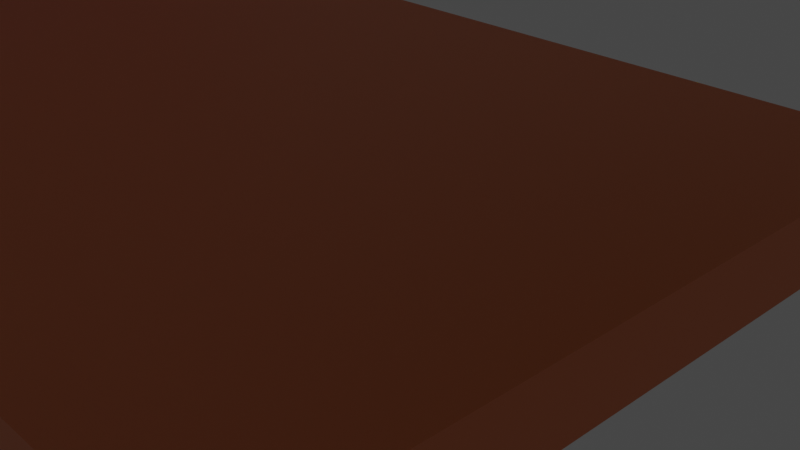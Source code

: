 # Source: FIghtSceneBackground.blend  (saved by Blender 2.93.21; exported with 4.5.12 LTS)
import bpy
from mathutils import Matrix  # noqa: F401  (used for matrix-valued properties, if any)

bpy.ops.wm.read_factory_settings(use_empty=True)
scene = bpy.context.scene
scene.name = 'Scene'

# ---- collections
col_collection = bpy.data.collections.new('Collection'); scene.collection.children.link(col_collection)

# ---- materials (node trees are filled in below, after node groups)
mat_material_002 = bpy.data.materials.new('Material.002')
mat_material_002.use_transparent_shadow = False
mat_material_003 = bpy.data.materials.new('Material.003')
mat_material_003.use_transparent_shadow = False
mat_material_005 = bpy.data.materials.new('Material.005')
mat_material_005.use_transparent_shadow = False
mat_material_004 = bpy.data.materials.new('Material.004')
mat_material_004.use_transparent_shadow = False
mat_material_001 = bpy.data.materials.new('Material.001')
mat_material_001.use_transparent_shadow = False

# ---- material node trees
mat_material_002.use_nodes = True; mat_material_002.node_tree.nodes.clear()
_N = mat_material_002.node_tree.nodes; _L = mat_material_002.node_tree.links
n0 = _N.new('ShaderNodeBsdfPrincipled'); n0.name = 'Principled BSDF'; n0.location = (10, 300)
n0.distribution = 'GGX'
n0.subsurface_method = 'BURLEY'
n0.inputs[0].default_value = (0.7815, 0.8, 0.02513, 1.0)
n0.inputs[3].default_value = 1.45
n0.inputs[27].default_value = (0.0, 0.0, 0.0, 1.0)
n0.inputs[28].default_value = 1.0
n1 = _N.new('ShaderNodeOutputMaterial'); n1.name = 'Material Output'; n1.location = (300, 300)
_L.new(n0.outputs[0], n1.inputs[0])
n1.is_active_output = True
mat_material_003.use_nodes = True; mat_material_003.node_tree.nodes.clear()
_N = mat_material_003.node_tree.nodes; _L = mat_material_003.node_tree.links
n0 = _N.new('ShaderNodeBsdfPrincipled'); n0.name = 'Principled BSDF'; n0.location = (10, 300)
n0.distribution = 'GGX'
n0.subsurface_method = 'BURLEY'
n0.inputs[0].default_value = (0.08796, 0.2401, 0.8, 1.0)
n0.inputs[3].default_value = 1.45
n0.inputs[27].default_value = (0.0, 0.0, 0.0, 1.0)
n0.inputs[28].default_value = 1.0
n1 = _N.new('ShaderNodeOutputMaterial'); n1.name = 'Material Output'; n1.location = (300, 300)
_L.new(n0.outputs[0], n1.inputs[0])
n1.is_active_output = True
mat_material_005.use_nodes = True; mat_material_005.node_tree.nodes.clear()
_N = mat_material_005.node_tree.nodes; _L = mat_material_005.node_tree.links
n0 = _N.new('ShaderNodeBsdfPrincipled'); n0.name = 'Principled BSDF'; n0.location = (10, 300)
n0.distribution = 'GGX'
n0.subsurface_method = 'BURLEY'
n0.inputs[0].default_value = (0.8, 0.01564, 0.07639, 1.0)
n0.inputs[3].default_value = 1.45
n0.inputs[27].default_value = (0.0, 0.0, 0.0, 1.0)
n0.inputs[28].default_value = 1.0
n1 = _N.new('ShaderNodeOutputMaterial'); n1.name = 'Material Output'; n1.location = (300, 300)
_L.new(n0.outputs[0], n1.inputs[0])
n1.is_active_output = True
mat_material_004.use_nodes = True; mat_material_004.node_tree.nodes.clear()
_N = mat_material_004.node_tree.nodes; _L = mat_material_004.node_tree.links
n0 = _N.new('ShaderNodeBsdfPrincipled'); n0.name = 'Principled BSDF'; n0.location = (10, 300)
n0.distribution = 'GGX'
n0.subsurface_method = 'BURLEY'
n0.inputs[0].default_value = (0.001586, 0.8, 0.1853, 1.0)
n0.inputs[3].default_value = 1.45
n0.inputs[27].default_value = (0.0, 0.0, 0.0, 1.0)
n0.inputs[28].default_value = 1.0
n1 = _N.new('ShaderNodeOutputMaterial'); n1.name = 'Material Output'; n1.location = (300, 300)
_L.new(n0.outputs[0], n1.inputs[0])
n1.is_active_output = True
mat_material_001.use_nodes = True; mat_material_001.node_tree.nodes.clear()
_N = mat_material_001.node_tree.nodes; _L = mat_material_001.node_tree.links
n0 = _N.new('ShaderNodeBsdfPrincipled'); n0.name = 'Principled BSDF'; n0.location = (10, 300)
n0.distribution = 'GGX'
n0.subsurface_method = 'BURLEY'
n0.inputs[0].default_value = (0.8, 0.2185, 0.07966, 1.0)
n0.inputs[3].default_value = 1.45
n0.inputs[27].default_value = (0.0, 0.0, 0.0, 1.0)
n0.inputs[28].default_value = 1.0
n1 = _N.new('ShaderNodeOutputMaterial'); n1.name = 'Material Output'; n1.location = (300, 300)
_L.new(n0.outputs[0], n1.inputs[0])
n1.is_active_output = True

# ---- world
world_world = bpy.data.worlds.new('World'); scene.world = world_world
world_world.use_nodes = True; world_world.node_tree.nodes.clear()
_N = world_world.node_tree.nodes; _L = world_world.node_tree.links
n0 = _N.new('ShaderNodeOutputWorld'); n0.name = 'World Output'; n0.location = (300, 300)
n1 = _N.new('ShaderNodeBackground'); n1.name = 'Background'; n1.location = (10, 300)
n1.inputs[0].default_value = (0.05088, 0.05088, 0.05088, 1.0)
_L.new(n1.outputs[0], n0.inputs[0])
n0.is_active_output = True
world_world.color = (0.05088, 0.05088, 0.05088)
world_world.use_sun_shadow = False
world_world.sun_shadow_jitter_overblur = 0.0

# ---- cameras
cam_camera = bpy.data.cameras.new('Camera')
cam_camera.clip_end = 100.0
cam_camera.ortho_scale = 7.314

# ---- lights
light_light = bpy.data.lights.new('Light', 'POINT')
light_light.transmission_factor = 0.0
light_light.energy = 1000.0
light_light.shadow_soft_size = 0.1
light_light.shadow_maximum_resolution = 0.006
light_light.use_absolute_resolution = True

# ---- meshes
me_cube_001 = bpy.data.meshes.new('Cube.001')
me_cube_001.from_pydata([(-2.028, -4.641, -0.4392), (-2.028, -4.641, 0.4392), (-2.028, 4.641, -0.4392), (-2.028, 4.641, 0.4392), (2.028, -4.641, -0.4392), (2.028, -4.641, 0.4392), (2.028, 4.641, -0.4392), (2.028, 4.641, 0.4392)], [], [(0, 1, 3, 2), (2, 3, 7, 6), (6, 7, 5, 4), (4, 5, 1, 0), (2, 6, 4, 0), (7, 3, 1, 5)])
_uv = me_cube_001.uv_layers.new(name='UVMap')
_uv.uv.foreach_set('vector', [0.375, 0.0, 0.625, 0.0, 0.625, 0.25, 0.375, 0.25, 0.375, 0.25, 0.625, 0.25, 0.625, 0.5, 0.375, 0.5, 0.375, 0.5, 0.625, 0.5, 0.625, 0.75, 0.375, 0.75, 0.375, 0.75, 0.625, 0.75, 0.625, 1.0, 0.375, 1.0, 0.125, 0.5, 0.375, 0.5, 0.375, 0.75, 0.125, 0.75, 0.625, 0.5, 0.875, 0.5, 0.875, 0.75, 0.625, 0.75])
me_cube_001.materials.append(mat_material_002)
me_cube_001.use_remesh_fix_poles = True
me_cube_001.use_remesh_preserve_attributes = False
me_cube_001.update()
me_cube_002 = bpy.data.meshes.new('Cube.002')
me_cube_002.from_pydata([(-1.414, -2.798, -0.2989), (-1.414, -2.798, 0.2989), (-1.414, 2.798, -0.2989), (-1.414, 2.798, 0.2989), (1.414, -2.798, -0.2989), (1.414, -2.798, 0.2989), (1.414, 2.798, -0.2989), (1.414, 2.798, 0.2989)], [], [(0, 1, 3, 2), (2, 3, 7, 6), (6, 7, 5, 4), (4, 5, 1, 0), (2, 6, 4, 0), (7, 3, 1, 5)])
_uv = me_cube_002.uv_layers.new(name='UVMap')
_uv.uv.foreach_set('vector', [0.375, 0.0, 0.625, 0.0, 0.625, 0.25, 0.375, 0.25, 0.375, 0.25, 0.625, 0.25, 0.625, 0.5, 0.375, 0.5, 0.375, 0.5, 0.625, 0.5, 0.625, 0.75, 0.375, 0.75, 0.375, 0.75, 0.625, 0.75, 0.625, 1.0, 0.375, 1.0, 0.125, 0.5, 0.375, 0.5, 0.375, 0.75, 0.125, 0.75, 0.625, 0.5, 0.875, 0.5, 0.875, 0.75, 0.625, 0.75])
me_cube_002.materials.append(mat_material_003)
me_cube_002.use_remesh_fix_poles = True
me_cube_002.use_remesh_preserve_attributes = False
me_cube_002.update()
me_cube_003 = bpy.data.meshes.new('Cube.003')
me_cube_003.from_pydata([(-2.06, -7.218, -0.4159), (-2.06, -7.218, 0.4159), (-2.06, 7.218, -0.4159), (-2.06, 7.218, 0.4159), (2.06, -7.218, -0.4159), (2.06, -7.218, 0.4159), (2.06, 7.218, -0.4159), (2.06, 7.218, 0.4159)], [], [(0, 1, 3, 2), (2, 3, 7, 6), (6, 7, 5, 4), (4, 5, 1, 0), (2, 6, 4, 0), (7, 3, 1, 5)])
_uv = me_cube_003.uv_layers.new(name='UVMap')
_uv.uv.foreach_set('vector', [0.375, 0.0, 0.625, 0.0, 0.625, 0.25, 0.375, 0.25, 0.375, 0.25, 0.625, 0.25, 0.625, 0.5, 0.375, 0.5, 0.375, 0.5, 0.625, 0.5, 0.625, 0.75, 0.375, 0.75, 0.375, 0.75, 0.625, 0.75, 0.625, 1.0, 0.375, 1.0, 0.125, 0.5, 0.375, 0.5, 0.375, 0.75, 0.125, 0.75, 0.625, 0.5, 0.875, 0.5, 0.875, 0.75, 0.625, 0.75])
me_cube_003.materials.append(mat_material_005)
me_cube_003.use_remesh_fix_poles = True
me_cube_003.use_remesh_preserve_attributes = False
me_cube_003.update()
me_cube_005 = bpy.data.meshes.new('Cube.005')
me_cube_005.from_pydata([(-1.824, -3.296, -0.2388), (-1.824, -3.296, 0.2388), (-1.824, 3.296, -0.2388), (-1.824, 3.296, 0.2388), (1.824, -3.296, -0.2388), (1.824, -3.296, 0.2388), (1.824, 3.296, -0.2388), (1.824, 3.296, 0.2388)], [], [(0, 1, 3, 2), (2, 3, 7, 6), (6, 7, 5, 4), (4, 5, 1, 0), (2, 6, 4, 0), (7, 3, 1, 5)])
_uv = me_cube_005.uv_layers.new(name='UVMap')
_uv.uv.foreach_set('vector', [0.375, 0.0, 0.625, 0.0, 0.625, 0.25, 0.375, 0.25, 0.375, 0.25, 0.625, 0.25, 0.625, 0.5, 0.375, 0.5, 0.375, 0.5, 0.625, 0.5, 0.625, 0.75, 0.375, 0.75, 0.375, 0.75, 0.625, 0.75, 0.625, 1.0, 0.375, 1.0, 0.125, 0.5, 0.375, 0.5, 0.375, 0.75, 0.125, 0.75, 0.625, 0.5, 0.875, 0.5, 0.875, 0.75, 0.625, 0.75])
me_cube_005.materials.append(mat_material_004)
me_cube_005.use_remesh_fix_poles = True
me_cube_005.use_remesh_preserve_attributes = False
me_cube_005.update()
me_cube_004 = bpy.data.meshes.new('Cube.004')
me_cube_004.from_pydata([(-8.06, -4.67, -0.4374), (-8.06, -4.67, 0.4374), (-8.06, 4.67, -0.4374), (-8.06, 4.67, 0.4374), (8.06, -4.67, -0.4374), (8.06, -4.67, 0.4374), (8.06, 4.67, -0.4374), (8.06, 4.67, 0.4374)], [], [(0, 1, 3, 2), (2, 3, 7, 6), (6, 7, 5, 4), (4, 5, 1, 0), (2, 6, 4, 0), (7, 3, 1, 5)])
_uv = me_cube_004.uv_layers.new(name='UVMap')
_uv.uv.foreach_set('vector', [0.375, 0.0, 0.625, 0.0, 0.625, 0.25, 0.375, 0.25, 0.375, 0.25, 0.625, 0.25, 0.625, 0.5, 0.375, 0.5, 0.375, 0.5, 0.625, 0.5, 0.625, 0.75, 0.375, 0.75, 0.375, 0.75, 0.625, 0.75, 0.625, 1.0, 0.375, 1.0, 0.125, 0.5, 0.375, 0.5, 0.375, 0.75, 0.125, 0.75, 0.625, 0.5, 0.875, 0.5, 0.875, 0.75, 0.625, 0.75])
me_cube_004.materials.append(mat_material_001)
me_cube_004.use_remesh_fix_poles = True
me_cube_004.use_remesh_preserve_attributes = False
me_cube_004.update()

# ---- objects
ob_light = bpy.data.objects.new('Light', light_light)
ob_camera = bpy.data.objects.new('Camera', cam_camera)
ob_cube = bpy.data.objects.new('Cube', me_cube_001)
ob_cube_002 = bpy.data.objects.new('Cube.002', me_cube_002)
ob_cube_003 = bpy.data.objects.new('Cube.003', me_cube_003)
ob_cube_004 = bpy.data.objects.new('Cube.004', me_cube_005)
ob_cube_001 = bpy.data.objects.new('Cube.001', me_cube_004)

# ---- transforms, parenting, visibility, modifiers, constraints
ob_light.location = (4.076, 1.005, 5.904)
ob_light.rotation_euler = (0.6503, 0.05522, 1.866)
ob_light.lock_rotations_4d = False
ob_light.empty_display_type = 'ARROWS'
ob_light.color = (0.0, 0.0, 0.0, 0.0)
ob_light.lineart.crease_threshold = 0.0
ob_camera.location = (7.359, -6.926, 4.958)
ob_camera.rotation_euler = (1.109, 0.0, 0.8149)
ob_camera.lock_rotations_4d = False
ob_camera.empty_display_type = 'ARROWS'
ob_camera.color = (0.0, 0.0, 0.0, 0.0)
ob_camera.display_type = 'WIRE'
ob_camera.lineart.crease_threshold = 0.0
ob_cube.location = (2.878, 0.0, 5.068)
ob_cube_002.location = (-5.011, 0.0, 11.65)
ob_cube_003.location = (-13.49, 0.0, 5.301)
ob_cube_004.location = (-17.22, 0.0, 10.37)
ob_cube_001.location = (-4.885, 0.0, 0.0)

# ---- collection membership
col_collection.objects.link(ob_light)
col_collection.objects.link(ob_camera)
col_collection.objects.link(ob_cube)
col_collection.objects.link(ob_cube_002)
col_collection.objects.link(ob_cube_003)
col_collection.objects.link(ob_cube_004)
col_collection.objects.link(ob_cube_001)

# ---- scene / render settings (as saved in the file)
scene.camera = ob_camera
scene.frame_start = 1; scene.frame_end = 250; scene.frame_set(2)
scene.render.engine = 'BLENDER_EEVEE_NEXT'
scene.cycles.use_denoising = False
scene.cycles.samples = 128
scene.cycles.sampling_pattern = 'TABULATED_SOBOL'
scene.cycles.use_adaptive_sampling = False
scene.cycles.use_light_tree = False
scene.view_settings.view_transform = 'Filmic'
bpy.context.view_layer.update()
